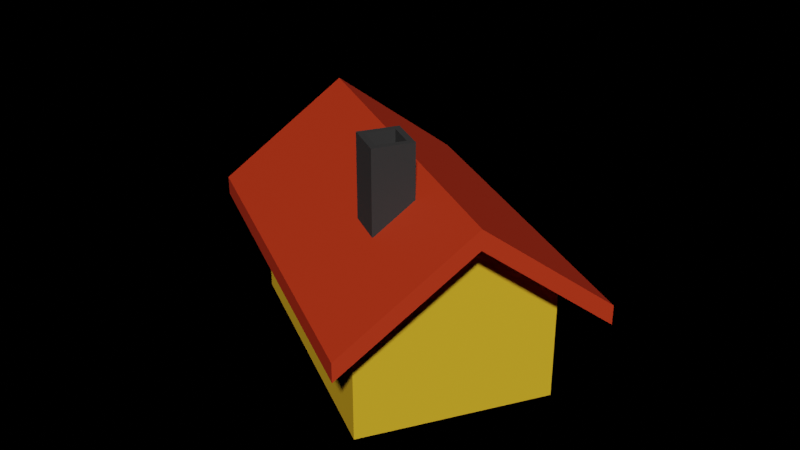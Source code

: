 # Source: scaled_build.blend  (saved by Blender 2.82.7; exported with 4.5.12 LTS)
import bpy
from mathutils import Matrix  # noqa: F401  (used for matrix-valued properties, if any)

bpy.ops.wm.read_factory_settings(use_empty=True)
scene = bpy.context.scene
scene.name = 'Scene'

# ---- collections
col_tree_prefab = bpy.data.collections.new('tree_prefab'); scene.collection.children.link(col_tree_prefab)

# ---- materials (node trees are filled in below, after node groups)
mat_house = bpy.data.materials.new('House')
mat_house.use_transparent_shadow = False
mat_window = bpy.data.materials.new('window')
mat_window.use_transparent_shadow = False
mat_walls = bpy.data.materials.new('walls')
mat_walls.use_transparent_shadow = False
mat_roof = bpy.data.materials.new('roof')
mat_roof.use_transparent_shadow = False
mat_komin = bpy.data.materials.new('komin')
mat_komin.use_transparent_shadow = False
mat_door = bpy.data.materials.new('Door')
mat_door.use_transparent_shadow = False
mat_window_wood = bpy.data.materials.new('window-wood')
mat_window_wood.use_transparent_shadow = False
mat_window_wood.diffuse_color = (0.05127, 0.1714, 0.3419, 1.0)

# ---- material node trees
mat_house.use_nodes = True; mat_house.node_tree.nodes.clear()
_N = mat_house.node_tree.nodes; _L = mat_house.node_tree.links
n0 = _N.new('ShaderNodeOutputMaterial'); n0.name = 'Material Output'; n0.location = (300, 300)
n1 = _N.new('ShaderNodeBsdfPrincipled'); n1.name = 'Principled BSDF'; n1.location = (10, 300)
n1.distribution = 'GGX'
n1.subsurface_method = 'BURLEY'
n1.inputs[3].default_value = 1.45
n1.inputs[27].default_value = (0.0, 0.0, 0.0, 1.0)
n1.inputs[28].default_value = 1.0
_L.new(n1.outputs[0], n0.inputs[0])
n0.is_active_output = True
mat_window.use_nodes = True; mat_window.node_tree.nodes.clear()
_N = mat_window.node_tree.nodes; _L = mat_window.node_tree.links
n0 = _N.new('ShaderNodeOutputMaterial'); n0.name = 'Material Output'; n0.location = (300, 300)
n1 = _N.new('ShaderNodeBsdfPrincipled'); n1.name = 'Principled BSDF'; n1.location = (10, 300)
n1.distribution = 'GGX'
n1.subsurface_method = 'BURLEY'
n1.inputs[0].default_value = (0.1513, 0.4688, 0.9622, 1.0)
n1.inputs[1].default_value = 1.0
n1.inputs[2].default_value = 0.2582
n1.inputs[3].default_value = 1.45
n1.inputs[8].default_value = 1.0
n1.inputs[10].default_value = 0.1891
n1.inputs[13].default_value = 0.0
n1.inputs[27].default_value = (0.0, 0.0, 0.0, 1.0)
n1.inputs[28].default_value = 1.0
_L.new(n1.outputs[0], n0.inputs[0])
n0.is_active_output = True
mat_walls.use_nodes = True; mat_walls.node_tree.nodes.clear()
_N = mat_walls.node_tree.nodes; _L = mat_walls.node_tree.links
n0 = _N.new('ShaderNodeOutputMaterial'); n0.name = 'Material Output'; n0.location = (300, 300)
n1 = _N.new('ShaderNodeBsdfPrincipled'); n1.name = 'Principled BSDF'; n1.location = (10, 300)
n1.distribution = 'GGX'
n1.subsurface_method = 'BURLEY'
n1.inputs[0].default_value = (0.7529, 0.4397, 0.02519, 1.0)
n1.inputs[2].default_value = 1.0
n1.inputs[3].default_value = 1.45
n1.inputs[13].default_value = 0.0
n1.inputs[27].default_value = (0.0, 0.0, 0.0, 1.0)
n1.inputs[28].default_value = 1.0
_L.new(n1.outputs[0], n0.inputs[0])
n0.is_active_output = True
mat_roof.use_nodes = True; mat_roof.node_tree.nodes.clear()
_N = mat_roof.node_tree.nodes; _L = mat_roof.node_tree.links
n0 = _N.new('ShaderNodeOutputMaterial'); n0.name = 'Material Output'; n0.location = (300, 300)
n1 = _N.new('ShaderNodeBsdfPrincipled'); n1.name = 'Principled BSDF'; n1.location = (10, 300)
n1.distribution = 'GGX'
n1.subsurface_method = 'BURLEY'
n1.inputs[0].default_value = (0.5395, 0.03689, 0.008023, 1.0)
n1.inputs[2].default_value = 0.5473
n1.inputs[3].default_value = 1.45
n1.inputs[27].default_value = (0.0, 0.0, 0.0, 1.0)
n1.inputs[28].default_value = 1.0
_L.new(n1.outputs[0], n0.inputs[0])
n0.is_active_output = True
mat_komin.use_nodes = True; mat_komin.node_tree.nodes.clear()
_N = mat_komin.node_tree.nodes; _L = mat_komin.node_tree.links
n0 = _N.new('ShaderNodeOutputMaterial'); n0.name = 'Material Output'; n0.location = (300, 300)
n1 = _N.new('ShaderNodeBsdfPrincipled'); n1.name = 'Principled BSDF'; n1.location = (10, 300)
n1.distribution = 'GGX'
n1.subsurface_method = 'BURLEY'
n1.inputs[0].default_value = (0.02732, 0.02624, 0.02624, 1.0)
n1.inputs[2].default_value = 0.9036
n1.inputs[3].default_value = 1.45
n1.inputs[27].default_value = (0.0, 0.0, 0.0, 1.0)
n1.inputs[28].default_value = 1.0
_L.new(n1.outputs[0], n0.inputs[0])
n0.is_active_output = True
mat_door.use_nodes = True; mat_door.node_tree.nodes.clear()
_N = mat_door.node_tree.nodes; _L = mat_door.node_tree.links
n0 = _N.new('ShaderNodeOutputMaterial'); n0.name = 'Material Output'; n0.location = (300, 300)
n1 = _N.new('ShaderNodeBsdfPrincipled'); n1.name = 'Principled BSDF'; n1.location = (10, 300)
n1.distribution = 'GGX'
n1.subsurface_method = 'BURLEY'
n1.inputs[0].default_value = (0.5395, 0.03689, 0.008023, 1.0)
n1.inputs[3].default_value = 1.45
n1.inputs[27].default_value = (0.0, 0.0, 0.0, 1.0)
n1.inputs[28].default_value = 1.0
_L.new(n1.outputs[0], n0.inputs[0])
n0.is_active_output = True

# ---- world
world_world = bpy.data.worlds.new('World'); scene.world = world_world
world_world.use_nodes = True; world_world.node_tree.nodes.clear()
_N = world_world.node_tree.nodes; _L = world_world.node_tree.links
n0 = _N.new('ShaderNodeOutputWorld'); n0.name = 'World Output'; n0.location = (300, 300)
n1 = _N.new('ShaderNodeBsdfDiffuse'); n1.name = 'Diffuse BSDF'; n1.location = (10, 300)
n2 = _N.new('ShaderNodeBrightContrast'); n2.name = 'Bright/Contrast'; n2.location = (-280, 275)
n2.inputs[0].default_value = (0.07227, 0.6376, 0.0382, 1.0)
_L.new(n1.outputs[0], n0.inputs[0])
_L.new(n2.outputs[0], n1.inputs[0])
n0.is_active_output = True
world_world.color = (0.05088, 0.05088, 0.05088)
world_world.use_sun_shadow = False
world_world.sun_shadow_jitter_overblur = 0.0

# ---- meshes
me_cube_001 = bpy.data.meshes.new('Cube.001')
me_cube_001.from_pydata([(-25.0, -25.0, -9.537e-07), (-25.0, -25.0, 31.0), (-25.0, 25.0, -9.537e-07), (-25.0, 25.0, 31.0), (25.0, -25.0, -9.537e-07), (25.0, -25.0, 31.0), (25.0, 25.0, -9.537e-07), (25.0, 25.0, 31.0), (-25.0, -3.815e-06, -9.537e-07), (-25.0, -3.815e-06, 50.0), (25.0, -3.815e-06, -9.537e-07), (25.0, -3.815e-06, 50.0), (-25.0, -3.815e-06, 55.0), (-25.0, 25.0, 36.0), (25.0, 25.0, 36.0), (25.0, -3.815e-06, 55.0), (25.0, -25.0, 36.0), (-25.0, -25.0, 36.0), (-25.0, -3.815e-06, 50.0), (-25.0, 25.0, 31.0), (25.0, -3.815e-06, 50.0), (25.0, -25.0, 31.0), (-25.0, -25.0, 31.0), (25.0, 25.0, 31.0), (-25.0, 25.0, 36.0), (-25.0, -3.815e-06, 55.0), (25.0, -3.815e-06, 55.0), (25.0, -25.0, 36.0), (-25.0, -25.0, 36.0), (25.0, 25.0, 36.0), (-32.5, -3.815e-06, 50.0), (-32.5, 25.0, 31.0), (32.5, -3.815e-06, 50.0), (32.5, -25.0, 31.0), (-32.5, -25.0, 31.0), (32.5, 25.0, 31.0), (-32.5, 25.0, 36.0), (-32.5, -3.815e-06, 55.0), (32.5, -3.815e-06, 55.0), (32.5, -25.0, 36.0), (-32.5, -25.0, 36.0), (32.5, 25.0, 36.0), (-25.0, 25.0, 31.0), (25.0, 25.0, 31.0), (-25.0, 25.0, 36.0), (25.0, 25.0, 36.0), (-25.0, 25.0, 31.0), (-25.0, 25.0, 36.0), (25.0, 25.0, 36.0), (25.0, 25.0, 31.0), (-32.5, 25.0, 31.0), (-32.5, 25.0, 36.0), (32.5, 25.0, 36.0), (32.5, 25.0, 31.0), (-25.0, 25.0, 31.0), (25.0, 25.0, 31.0), (-25.0, 25.0, 36.0), (25.0, 25.0, 36.0), (-25.0, 25.0, 31.0), (-25.0, 25.0, 36.0), (25.0, 25.0, 36.0), (25.0, 25.0, 31.0), (-32.5, 25.0, 31.0), (-32.5, 25.0, 36.0), (32.5, 25.0, 36.0), (32.5, 25.0, 31.0), (-25.0, 32.96, 24.95), (25.0, 32.96, 24.95), (-25.0, 32.96, 29.95), (25.0, 32.96, 29.95), (-25.0, 32.96, 24.95), (-25.0, 32.96, 29.95), (25.0, 32.96, 29.95), (25.0, 32.96, 24.95), (-32.5, 32.96, 24.95), (-32.5, 32.96, 29.95), (32.5, 32.96, 29.95), (32.5, 32.96, 24.95), (25.0, -32.96, 24.95), (-25.0, -32.96, 24.95), (25.0, -32.96, 29.95), (-25.0, -32.96, 29.95), (25.0, -32.96, 24.95), (25.0, -32.96, 29.95), (-25.0, -32.96, 24.95), (-25.0, -32.96, 29.95), (32.5, -32.96, 29.95), (32.5, -32.96, 24.95), (-32.5, -32.96, 24.95), (-32.5, -32.96, 29.95), (24.95, -4.656, 0.01585), (24.95, -4.656, 17.12), (24.95, 5.117, 0.01585), (24.95, 5.117, 17.12), (25.94, -4.656, 0.01585), (25.94, -4.656, 17.12), (25.94, 5.117, 0.01585), (25.94, 5.117, 17.12), (-8.949, 15.41, 65.09), (-8.949, 15.41, 43.56), (-8.949, 5.049, 65.09), (-8.949, 5.049, 43.56), (-15.86, 15.41, 65.09), (-15.86, 15.41, 43.56), (-15.86, 5.049, 65.09), (-15.86, 5.049, 43.56), (24.99, 6.227, 33.17), (24.99, 6.228, 33.25), (-9.986, 6.604, 65.09), (-14.82, 6.604, 65.09), (-9.986, 13.86, 65.09), (-14.82, 13.86, 65.09), (-9.986, 6.604, 51.09), (-14.82, 6.604, 51.09), (-9.986, 13.86, 51.09), (-14.82, 13.86, 51.09), (24.93, 7.294, 11.92), (24.93, 7.294, 30.73), (24.93, 21.17, 11.92), (24.93, 21.17, 30.73), (25.66, 7.294, 11.92), (25.66, 7.294, 30.73), (25.66, 21.17, 11.92), (25.66, 21.17, 30.73), (24.93, -20.71, 11.92), (24.93, -20.71, 30.73), (24.93, -6.832, 11.92), (24.93, -6.832, 30.73), (25.66, -20.71, 11.92), (25.66, -20.71, 30.73), (25.66, -6.832, 11.92), (25.66, -6.832, 30.73), (25.66, 19.78, 28.85), (25.66, 19.78, 13.8), (25.66, 8.681, 13.8), (25.66, 8.681, 28.85), (25.66, -8.22, 28.85), (25.66, -8.22, 13.8), (25.66, -19.32, 13.8), (25.66, -19.32, 28.85), (25.2, 19.78, 28.85), (25.2, 19.78, 13.8), (25.2, 8.681, 13.8), (25.2, 8.681, 28.85), (25.2, -8.22, 28.85), (25.2, -8.22, 13.8), (25.2, -19.32, 13.8), (25.2, -19.32, 28.85)], [(106, 107)], [(8, 9, 3, 2), (2, 3, 7, 6), (10, 11, 5, 4), (4, 5, 1, 0), (8, 10, 4, 0), (15, 16, 27, 26), (24, 19, 46, 47), (2, 6, 10, 8), (6, 7, 11, 10), (0, 1, 9, 8), (15, 12, 17, 16), (14, 13, 12, 15), (11, 7, 23, 20), (14, 15, 26, 29), (5, 11, 20, 21), (39, 27, 83, 86), (33, 39, 86, 87), (7, 3, 42, 43), (28, 25, 37, 40), (19, 18, 30, 31), (17, 28, 85, 81), (3, 9, 18, 19), (13, 3, 19, 24), (21, 33, 87, 82), (9, 1, 22, 18), (12, 13, 24, 25), (7, 14, 29, 23), (17, 12, 25, 28), (33, 32, 38, 39), (32, 35, 41, 38), (30, 34, 40, 37), (31, 30, 37, 36), (21, 20, 32, 33), (29, 26, 38, 41), (25, 24, 36, 37), (27, 16, 80, 83), (18, 22, 34, 30), (19, 31, 50, 46), (26, 27, 39, 38), (20, 23, 35, 32), (43, 42, 54, 55), (48, 52, 64, 60), (45, 43, 55, 57), (29, 41, 52, 48), (31, 36, 51, 50), (3, 13, 44, 42), (14, 7, 43, 45), (23, 29, 48, 49), (41, 35, 53, 52), (36, 24, 47, 51), (13, 14, 45, 44), (35, 23, 49, 53), (60, 64, 76, 72), (57, 55, 67, 69), (58, 62, 74, 70), (50, 51, 63, 62), (47, 46, 58, 59), (53, 49, 61, 65), (42, 44, 56, 54), (52, 53, 65, 64), (49, 48, 60, 61), (44, 45, 57, 56), (51, 47, 59, 63), (46, 50, 62, 58), (67, 66, 68, 69), (71, 70, 74, 75), (73, 72, 76, 77), (55, 54, 66, 67), (62, 63, 75, 74), (59, 58, 70, 71), (65, 61, 73, 77), (54, 56, 68, 66), (64, 65, 77, 76), (61, 60, 72, 73), (56, 57, 69, 68), (63, 59, 71, 75), (79, 78, 80, 81), (83, 82, 87, 86), (80, 78, 82, 83), (79, 81, 85, 84), (84, 85, 89, 88), (16, 17, 81, 80), (22, 1, 79, 84), (28, 40, 89, 85), (34, 22, 84, 88), (40, 34, 88, 89), (1, 5, 78, 79), (5, 21, 82, 78), (90, 91, 93, 92), (92, 93, 97, 96), (96, 97, 95, 94), (94, 95, 91, 90), (92, 96, 94, 90), (97, 93, 91, 95), (103, 99, 101, 105), (101, 100, 104, 105), (99, 98, 100, 101), (103, 102, 98, 99), (105, 104, 102, 103), (100, 98, 110, 108), (108, 110, 114, 112), (98, 102, 111, 110), (104, 100, 108, 109), (102, 104, 109, 111), (114, 115, 113, 112), (110, 111, 115, 114), (109, 108, 112, 113), (111, 109, 113, 115), (116, 117, 119, 118), (118, 119, 123, 122), (128, 130, 137, 138), (120, 121, 117, 116), (118, 122, 120, 116), (123, 119, 117, 121), (124, 125, 127, 126), (126, 127, 131, 130), (129, 128, 138, 139), (128, 129, 125, 124), (126, 130, 128, 124), (131, 127, 125, 129), (137, 136, 144, 145), (136, 139, 147, 144), (123, 121, 135, 132), (122, 123, 132, 133), (131, 129, 139, 136), (121, 120, 134, 135), (130, 131, 136, 137), (120, 122, 133, 134), (141, 140, 143, 142), (145, 144, 147, 146), (132, 135, 143, 140), (133, 132, 140, 141), (139, 138, 146, 147), (138, 137, 145, 146), (135, 134, 142, 143), (134, 133, 141, 142)])
me_cube_001.polygons.foreach_set('material_index', [2, 2, 2, 2, 2, 0, 0, 2, 2, 2, 3, 3, 0, 0, 0, 3, 3, 0, 3, 3, 0, 0, 0, 3, 0, 0, 0, 0, 3, 3, 3, 3, 3, 3, 3, 0, 3, 0, 3, 3, 0, 0, 0, 0, 0, 0, 0, 0, 0, 0, 0, 0, 3, 0, 3, 0, 0, 0, 0, 0, 0, 0, 0, 0, 3, 3, 3, 3, 3, 0, 3, 0, 3, 0, 3, 3, 3, 3, 0, 0, 3, 3, 0, 3, 3, 3, 3, 0, 0, 5, 5, 5, 5, 5, 0, 4, 4, 4, 4, 4, 4, 4, 4, 4, 4, 4, 4, 4, 0, 6, 6, 6, 6, 6, 0, 6, 6, 6, 6, 6, 6, 6, 6, 6, 6, 6, 6, 6, 1, 1, 6, 6, 6, 6, 6, 6])
_uv = me_cube_001.uv_layers.new(name='UVMap')
_uv.uv.foreach_set('vector', [0.375, 0.125, 0.625, 0.125, 0.625, 0.25, 0.375, 0.25, 0.375, 0.25, 0.625, 0.25, 0.625, 0.5, 0.375, 0.5, 0.375, 0.625, 0.625, 0.625, 0.625, 0.75, 0.375, 0.75, 0.375, 0.75, 0.625, 0.75, 0.625, 1.0, 0.375, 1.0, 0.125, 0.625, 0.375, 0.625, 0.375, 0.75, 0.125, 0.75, 0.625, 0.625, 0.625, 0.75, 0.625, 0.75, 0.625, 0.625, 0.625, 0.25, 0.625, 0.25, 0.625, 0.25, 0.625, 0.25, 0.125, 0.5, 0.375, 0.5, 0.375, 0.625, 0.125, 0.625, 0.375, 0.5, 0.625, 0.5, 0.625, 0.625, 0.375, 0.625, 0.375, 0.0, 0.625, 0.0, 0.625, 0.125, 0.375, 0.125, 0.625, 0.625, 0.875, 0.625, 0.875, 0.75, 0.625, 0.75, 0.625, 0.5, 0.875, 0.5, 0.875, 0.625, 0.625, 0.625, 0.625, 0.625, 0.625, 0.5, 0.625, 0.5, 0.625, 0.625, 0.625, 0.5, 0.625, 0.625, 0.625, 0.625, 0.625, 0.5, 0.625, 0.75, 0.625, 0.625, 0.625, 0.625, 0.625, 0.75, 0.625, 0.75, 0.625, 0.75, 0.625, 0.75, 0.625, 0.75, 0.625, 0.75, 0.625, 0.75, 0.625, 0.75, 0.625, 0.75, 0.625, 0.5, 0.625, 0.25, 0.625, 0.25, 0.625, 0.5, 0.875, 0.75, 0.875, 0.625, 0.875, 0.625, 0.875, 0.75, 0.625, 0.25, 0.625, 0.125, 0.625, 0.125, 0.625, 0.25, 0.875, 0.75, 0.875, 0.75, 0.875, 0.75, 0.875, 0.75, 0.625, 0.25, 0.625, 0.125, 0.625, 0.125, 0.625, 0.25, 0.625, 0.25, 0.625, 0.25, 0.625, 0.25, 0.625, 0.25, 0.625, 0.75, 0.625, 0.75, 0.625, 0.75, 0.625, 0.75, 0.625, 0.125, 0.625, 0.0, 0.625, 0.0, 0.625, 0.125, 0.875, 0.625, 0.875, 0.5, 0.875, 0.5, 0.875, 0.625, 0.625, 0.5, 0.625, 0.5, 0.625, 0.5, 0.625, 0.5, 0.875, 0.75, 0.875, 0.625, 0.875, 0.625, 0.875, 0.75, 0.625, 0.75, 0.625, 0.625, 0.625, 0.625, 0.625, 0.75, 0.625, 0.625, 0.625, 0.5, 0.625, 0.5, 0.625, 0.625, 0.625, 0.125, 0.625, 0.0, 0.625, 0.0, 0.625, 0.125, 0.625, 0.25, 0.625, 0.125, 0.625, 0.125, 0.625, 0.25, 0.625, 0.75, 0.625, 0.625, 0.625, 0.625, 0.625, 0.75, 0.625, 0.5, 0.625, 0.625, 0.625, 0.625, 0.625, 0.5, 0.875, 0.625, 0.875, 0.5, 0.875, 0.5, 0.875, 0.625, 0.625, 0.75, 0.625, 0.75, 0.625, 0.75, 0.625, 0.75, 0.625, 0.125, 0.625, 0.0, 0.625, 0.0, 0.625, 0.125, 0.625, 0.25, 0.625, 0.25, 0.625, 0.25, 0.625, 0.25, 0.625, 0.625, 0.625, 0.75, 0.625, 0.75, 0.625, 0.625, 0.625, 0.625, 0.625, 0.5, 0.625, 0.5, 0.625, 0.625, 0.625, 0.5, 0.625, 0.25, 0.625, 0.25, 0.625, 0.5, 0.625, 0.5, 0.625, 0.5, 0.625, 0.5, 0.625, 0.5, 0.625, 0.5, 0.625, 0.5, 0.625, 0.5, 0.625, 0.5, 0.625, 0.5, 0.625, 0.5, 0.625, 0.5, 0.625, 0.5, 0.625, 0.25, 0.625, 0.25, 0.625, 0.25, 0.625, 0.25, 0.625, 0.25, 0.625, 0.25, 0.625, 0.25, 0.625, 0.25, 0.625, 0.5, 0.625, 0.5, 0.625, 0.5, 0.625, 0.5, 0.625, 0.5, 0.625, 0.5, 0.625, 0.5, 0.625, 0.5, 0.625, 0.5, 0.625, 0.5, 0.625, 0.5, 0.625, 0.5, 0.875, 0.5, 0.875, 0.5, 0.875, 0.5, 0.875, 0.5, 0.875, 0.5, 0.625, 0.5, 0.625, 0.5, 0.875, 0.5, 0.625, 0.5, 0.625, 0.5, 0.625, 0.5, 0.625, 0.5, 0.625, 0.5, 0.625, 0.5, 0.625, 0.5, 0.625, 0.5, 0.625, 0.5, 0.625, 0.5, 0.625, 0.5, 0.625, 0.5, 0.625, 0.25, 0.625, 0.25, 0.625, 0.25, 0.625, 0.25, 0.625, 0.25, 0.625, 0.25, 0.625, 0.25, 0.625, 0.25, 0.625, 0.25, 0.625, 0.25, 0.625, 0.25, 0.625, 0.25, 0.625, 0.5, 0.625, 0.5, 0.625, 0.5, 0.625, 0.5, 0.625, 0.25, 0.625, 0.25, 0.625, 0.25, 0.625, 0.25, 0.625, 0.5, 0.625, 0.5, 0.625, 0.5, 0.625, 0.5, 0.625, 0.5, 0.625, 0.5, 0.625, 0.5, 0.625, 0.5, 0.875, 0.5, 0.625, 0.5, 0.625, 0.5, 0.875, 0.5, 0.875, 0.5, 0.875, 0.5, 0.875, 0.5, 0.875, 0.5, 0.625, 0.25, 0.625, 0.25, 0.625, 0.25, 0.625, 0.25, 0.625, 0.5, 0.625, 0.25, 0.625, 0.25, 0.625, 0.5, 0.625, 0.25, 0.625, 0.25, 0.625, 0.25, 0.625, 0.25, 0.625, 0.5, 0.625, 0.5, 0.625, 0.5, 0.625, 0.5, 0.625, 0.5, 0.625, 0.25, 0.625, 0.25, 0.625, 0.5, 0.625, 0.25, 0.625, 0.25, 0.625, 0.25, 0.625, 0.25, 0.625, 0.25, 0.625, 0.25, 0.625, 0.25, 0.625, 0.25, 0.625, 0.5, 0.625, 0.5, 0.625, 0.5, 0.625, 0.5, 0.625, 0.25, 0.625, 0.25, 0.625, 0.25, 0.625, 0.25, 0.625, 0.5, 0.625, 0.5, 0.625, 0.5, 0.625, 0.5, 0.625, 0.5, 0.625, 0.5, 0.625, 0.5, 0.625, 0.5, 0.875, 0.5, 0.625, 0.5, 0.625, 0.5, 0.875, 0.5, 0.875, 0.5, 0.875, 0.5, 0.875, 0.5, 0.875, 0.5, 0.625, 1.0, 0.625, 0.75, 0.625, 0.75, 0.625, 1.0, 0.625, 0.75, 0.625, 0.75, 0.625, 0.75, 0.625, 0.75, 0.625, 0.75, 0.625, 0.75, 0.625, 0.75, 0.625, 0.75, 0.625, 1.0, 0.625, 1.0, 0.625, 1.0, 0.625, 1.0, 0.625, 1.0, 0.625, 1.0, 0.625, 1.0, 0.625, 1.0, 0.625, 0.75, 0.875, 0.75, 0.875, 0.75, 0.625, 0.75, 0.625, 0.0, 0.625, 0.0, 0.625, 0.0, 0.625, 0.0, 0.875, 0.75, 0.875, 0.75, 0.875, 0.75, 0.875, 0.75, 0.625, 0.0, 0.625, 0.0, 0.625, 0.0, 0.625, 0.0, 0.625, 0.0, 0.625, 0.0, 0.625, 0.0, 0.625, 0.0, 0.625, 1.0, 0.625, 0.75, 0.625, 0.75, 0.625, 1.0, 0.625, 0.75, 0.625, 0.75, 0.625, 0.75, 0.625, 0.75, 0.375, 0.0, 0.625, 0.0, 0.625, 0.25, 0.375, 0.25, 0.375, 0.25, 0.625, 0.25, 0.625, 0.5, 0.375, 0.5, 0.375, 0.5, 0.625, 0.5, 0.625, 0.75, 0.375, 0.75, 0.375, 0.75, 0.625, 0.75, 0.625, 1.0, 0.375, 1.0, 0.125, 0.5, 0.375, 0.5, 0.375, 0.75, 0.125, 0.75, 0.625, 0.5, 0.875, 0.5, 0.875, 0.75, 0.625, 0.75, 0.375, 0.0, 0.625, 0.0, 0.625, 0.25, 0.375, 0.25, 0.375, 0.25, 0.625, 0.25, 0.625, 0.5, 0.375, 0.5, 0.375, 0.5, 0.625, 0.5, 0.625, 0.75, 0.375, 0.75, 0.375, 0.75, 0.625, 0.75, 0.625, 1.0, 0.375, 1.0, 0.125, 0.5, 0.375, 0.5, 0.375, 0.75, 0.125, 0.75, 0.625, 0.75, 0.625, 0.5, 0.625, 0.5, 0.625, 0.75, 0.625, 0.75, 0.625, 0.5, 0.625, 0.5, 0.625, 0.75, 0.625, 1.0, 0.625, 0.75, 0.625, 0.75, 0.625, 1.0, 0.625, 0.5, 0.625, 0.25, 0.625, 0.25, 0.625, 0.5, 0.375, 0.75, 0.375, 0.5, 0.375, 0.5, 0.375, 0.75, 0.625, 0.5, 0.875, 0.5, 0.875, 0.75, 0.625, 0.75, 0.625, 1.0, 0.625, 0.75, 0.625, 0.75, 0.625, 1.0, 0.625, 0.5, 0.625, 0.25, 0.625, 0.25, 0.625, 0.5, 0.375, 0.75, 0.375, 0.5, 0.375, 0.5, 0.375, 0.75, 0.375, 0.0, 0.625, 0.0, 0.625, 0.25, 0.375, 0.25, 0.375, 0.25, 0.625, 0.25, 0.625, 0.5, 0.375, 0.5, 0.375, 0.75, 0.375, 0.5, 0.375, 0.5, 0.375, 0.75, 0.375, 0.75, 0.625, 0.75, 0.625, 1.0, 0.375, 1.0, 0.125, 0.5, 0.375, 0.5, 0.375, 0.75, 0.125, 0.75, 0.625, 0.5, 0.875, 0.5, 0.875, 0.75, 0.625, 0.75, 0.375, 0.0, 0.625, 0.0, 0.625, 0.25, 0.375, 0.25, 0.375, 0.25, 0.625, 0.25, 0.625, 0.5, 0.375, 0.5, 0.625, 0.75, 0.375, 0.75, 0.375, 0.75, 0.625, 0.75, 0.375, 0.75, 0.625, 0.75, 0.625, 1.0, 0.375, 1.0, 0.125, 0.5, 0.375, 0.5, 0.375, 0.75, 0.125, 0.75, 0.625, 0.5, 0.875, 0.5, 0.875, 0.75, 0.625, 0.75, 0.375, 0.5, 0.625, 0.5, 0.625, 0.5, 0.375, 0.5, 0.625, 0.5, 0.625, 0.75, 0.625, 0.75, 0.625, 0.5, 0.625, 0.5, 0.625, 0.75, 0.625, 0.75, 0.625, 0.5, 0.375, 0.5, 0.625, 0.5, 0.625, 0.5, 0.375, 0.5, 0.625, 0.5, 0.625, 0.75, 0.625, 0.75, 0.625, 0.5, 0.625, 0.75, 0.375, 0.75, 0.375, 0.75, 0.625, 0.75, 0.375, 0.5, 0.625, 0.5, 0.625, 0.5, 0.375, 0.5, 0.375, 0.75, 0.375, 0.5, 0.375, 0.5, 0.375, 0.75, 0.375, 0.5, 0.625, 0.5, 0.625, 0.75, 0.375, 0.75, 0.375, 0.5, 0.625, 0.5, 0.625, 0.75, 0.375, 0.75, 0.625, 0.5, 0.625, 0.75, 0.625, 0.75, 0.625, 0.5, 0.375, 0.5, 0.625, 0.5, 0.625, 0.5, 0.375, 0.5, 0.625, 0.75, 0.375, 0.75, 0.375, 0.75, 0.625, 0.75, 0.375, 0.75, 0.375, 0.5, 0.375, 0.5, 0.375, 0.75, 0.625, 0.75, 0.375, 0.75, 0.375, 0.75, 0.625, 0.75, 0.375, 0.75, 0.375, 0.5, 0.375, 0.5, 0.375, 0.75])
_ca = me_cube_001.color_attributes.new('Col', 'BYTE_COLOR', 'CORNER')
_ca.data.foreach_set('color', [1.0, 1.0, 1.0, 1.0, 1.0, 1.0, 1.0, 1.0, 1.0, 1.0, 1.0, 1.0, 1.0, 1.0, 1.0, 1.0, 1.0, 1.0, 1.0, 1.0, 1.0, 1.0, 1.0, 1.0, 1.0, 1.0, 1.0, 1.0, 1.0, 0.0356, 0.5089, 1.0, 1.0, 1.0, 1.0, 1.0, 1.0, 0.9823, 0.9911, 1.0, 1.0, 0.3095, 0.6584, 1.0, 1.0, 1.0, 1.0, 1.0, 1.0, 1.0, 1.0, 1.0, 1.0, 0.3095, 0.6584, 1.0, 1.0, 1.0, 1.0, 1.0, 1.0, 1.0, 1.0, 1.0, 1.0, 1.0, 1.0, 1.0, 1.0, 1.0, 1.0, 1.0, 1.0, 1.0, 1.0, 1.0, 1.0, 1.0, 1.0, 1.0, 1.0, 1.0, 1.0, 1.0, 1.0, 0.9216, 0.9647, 1.0, 1.0, 0.9216, 0.9647, 1.0, 1.0, 1.0, 1.0, 1.0, 1.0, 1.0, 1.0, 1.0, 1.0, 1.0, 1.0, 1.0, 1.0, 1.0, 1.0, 1.0, 1.0, 1.0, 1.0, 1.0, 1.0, 1.0, 1.0, 1.0, 1.0, 0.0356, 0.5089, 1.0, 1.0, 1.0, 1.0, 1.0, 1.0, 1.0, 1.0, 1.0, 1.0, 0.0356, 0.5089, 1.0, 1.0, 1.0, 1.0, 1.0, 1.0, 0.9823, 0.9911, 1.0, 1.0, 1.0, 1.0, 1.0, 1.0, 1.0, 1.0, 1.0, 1.0, 1.0, 1.0, 1.0, 1.0, 1.0, 1.0, 1.0, 1.0, 1.0, 1.0, 1.0, 1.0, 1.0, 1.0, 1.0, 1.0, 1.0, 1.0, 1.0, 1.0, 1.0, 1.0, 1.0, 1.0, 0.9216, 0.9647, 1.0, 1.0, 1.0, 1.0, 1.0, 1.0, 1.0, 1.0, 1.0, 1.0, 1.0, 1.0, 1.0, 1.0, 1.0, 1.0, 1.0, 1.0, 0.9823, 0.9911, 1.0, 1.0, 1.0, 1.0, 1.0, 1.0, 1.0, 1.0, 1.0, 1.0, 1.0, 1.0, 1.0, 1.0, 1.0, 1.0, 1.0, 1.0, 1.0, 1.0, 1.0, 1.0, 1.0, 1.0, 1.0, 1.0, 1.0, 1.0, 1.0, 1.0, 0.3095, 0.6584, 1.0, 1.0, 0.9823, 0.9911, 1.0, 1.0, 1.0, 1.0, 1.0, 1.0, 0.3763, 0.6939, 1.0, 1.0, 0.0003035, 0.4851, 1.0, 1.0, 0.9216, 0.9647, 1.0, 1.0, 0.05127, 0.5149, 1.0, 1.0, 0.305, 0.6584, 1.0, 1.0, 0.5029, 0.7529, 1.0, 1.0, 0.0003035, 0.4851, 1.0, 1.0, 0.305, 0.6584, 1.0, 1.0, 0.06125, 0.521, 1.0, 1.0, 1.0, 1.0, 1.0, 1.0, 1.0, 1.0, 1.0, 1.0, 1.0, 1.0, 1.0, 1.0, 1.0, 1.0, 1.0, 1.0, 1.0, 1.0, 1.0, 1.0, 1.0, 1.0, 1.0, 1.0, 1.0, 1.0, 1.0, 1.0, 1.0, 1.0, 1.0, 1.0, 1.0, 1.0, 1.0, 1.0, 1.0, 1.0, 1.0, 1.0, 1.0, 1.0, 1.0, 1.0, 1.0, 1.0, 1.0, 1.0, 1.0, 1.0, 1.0, 1.0, 1.0, 1.0, 1.0, 1.0, 1.0, 1.0, 1.0, 1.0, 1.0, 1.0, 1.0, 1.0, 1.0, 1.0, 1.0, 1.0, 1.0, 1.0, 1.0, 1.0, 1.0, 1.0, 1.0, 1.0, 1.0, 1.0, 1.0, 1.0, 1.0, 1.0, 1.0, 1.0, 1.0, 1.0, 1.0, 1.0, 1.0, 1.0, 1.0, 1.0, 1.0, 1.0, 1.0, 1.0, 0.3763, 0.6939, 1.0, 1.0, 0.5029, 0.7529, 1.0, 1.0, 0.06125, 0.521, 1.0, 1.0, 0.956, 0.9823, 1.0, 1.0, 1.0, 1.0, 1.0, 1.0, 1.0, 1.0, 1.0, 1.0, 1.0, 1.0, 1.0, 1.0, 1.0, 1.0, 1.0, 1.0, 1.0, 1.0, 1.0, 1.0, 1.0, 1.0, 1.0, 1.0, 1.0, 1.0, 1.0, 1.0, 1.0, 1.0, 1.0, 1.0, 1.0, 1.0, 1.0, 1.0, 1.0, 1.0, 1.0, 1.0, 1.0, 1.0, 1.0, 1.0, 1.0, 1.0, 1.0, 1.0, 1.0, 1.0, 1.0, 1.0, 1.0, 1.0, 1.0, 1.0, 1.0, 1.0, 1.0, 1.0, 1.0, 1.0, 1.0, 1.0, 0.5029, 0.7529, 1.0, 1.0, 0.9823, 1.0, 1.0, 1.0, 1.0, 1.0, 1.0, 1.0, 0.0003035, 0.4851, 1.0, 1.0, 0.9823, 1.0, 1.0, 1.0, 1.0, 1.0, 1.0, 1.0, 1.0, 1.0, 1.0, 1.0, 1.0, 1.0, 1.0, 1.0, 1.0, 1.0, 1.0, 1.0, 1.0, 1.0, 1.0, 1.0, 1.0, 1.0, 1.0, 1.0, 1.0, 1.0, 1.0, 1.0, 1.0, 1.0, 1.0, 1.0, 1.0, 1.0, 1.0, 1.0, 1.0, 1.0, 1.0, 1.0, 1.0, 1.0, 1.0, 1.0, 0.3763, 0.6939, 1.0, 1.0, 1.0, 1.0, 1.0, 1.0, 0.9823, 1.0, 1.0, 1.0, 0.5029, 0.7529, 1.0, 1.0, 1.0, 1.0, 1.0, 1.0, 1.0, 1.0, 1.0, 1.0, 1.0, 1.0, 1.0, 1.0, 1.0, 1.0, 1.0, 1.0, 1.0, 1.0, 1.0, 1.0, 1.0, 1.0, 1.0, 1.0, 1.0, 1.0, 1.0, 1.0, 1.0, 1.0, 1.0, 1.0, 0.9216, 0.9647, 1.0, 1.0, 0.9216, 0.9647, 1.0, 1.0, 0.05127, 0.5149, 1.0, 1.0, 0.05127, 0.5149, 1.0, 1.0, 1.0, 1.0, 1.0, 1.0, 1.0, 1.0, 1.0, 1.0, 1.0, 1.0, 1.0, 1.0, 1.0, 1.0, 1.0, 1.0, 1.0, 1.0, 1.0, 1.0, 1.0, 1.0, 1.0, 1.0, 1.0, 1.0, 1.0, 1.0, 1.0, 1.0, 1.0, 1.0, 1.0, 1.0, 1.0, 1.0, 0.9216, 0.9647, 1.0, 1.0, 0.0003035, 0.4851, 1.0, 1.0, 1.0, 1.0, 1.0, 1.0, 1.0, 1.0, 1.0, 1.0, 1.0, 1.0, 1.0, 1.0, 1.0, 1.0, 1.0, 1.0, 0.9823, 1.0, 1.0, 1.0, 1.0, 1.0, 1.0, 1.0, 1.0, 1.0, 1.0, 1.0, 1.0, 1.0, 1.0, 1.0, 1.0, 1.0, 1.0, 1.0, 1.0, 1.0, 1.0, 1.0, 1.0, 1.0, 1.0, 1.0, 1.0, 1.0, 1.0, 1.0, 1.0, 1.0, 1.0, 1.0, 1.0, 1.0, 1.0, 1.0, 1.0, 1.0, 1.0, 1.0, 1.0, 1.0, 1.0, 1.0, 1.0, 1.0, 1.0, 1.0, 1.0, 1.0, 1.0, 1.0, 1.0, 1.0, 1.0, 1.0, 1.0, 1.0, 1.0, 1.0, 1.0, 1.0, 1.0, 1.0, 1.0, 1.0, 1.0, 1.0, 1.0, 1.0, 1.0, 1.0, 1.0, 1.0, 1.0, 1.0, 1.0, 1.0, 1.0, 1.0, 1.0, 1.0, 1.0, 1.0, 1.0, 1.0, 1.0, 1.0, 1.0, 1.0, 1.0, 1.0, 1.0, 1.0, 1.0, 1.0, 1.0, 1.0, 1.0, 1.0, 1.0, 1.0, 1.0, 1.0, 1.0, 1.0, 1.0, 1.0, 1.0, 1.0, 1.0, 1.0, 1.0, 1.0, 1.0, 1.0, 1.0, 1.0, 1.0, 1.0, 1.0, 1.0, 1.0, 1.0, 1.0, 1.0, 1.0, 1.0, 1.0, 1.0, 1.0, 1.0, 1.0, 1.0, 1.0, 1.0, 1.0, 1.0, 1.0, 1.0, 1.0, 1.0, 1.0, 1.0, 1.0, 1.0, 1.0, 1.0, 1.0, 1.0, 1.0, 1.0, 1.0, 1.0, 1.0, 1.0, 1.0, 1.0, 1.0, 1.0, 1.0, 1.0, 1.0, 1.0, 1.0, 1.0, 1.0, 1.0, 1.0, 1.0, 1.0, 1.0, 1.0, 1.0, 1.0, 1.0, 1.0, 1.0, 1.0, 1.0, 1.0, 1.0, 1.0, 1.0, 1.0, 1.0, 1.0, 1.0, 1.0, 1.0, 1.0, 1.0, 1.0, 1.0, 1.0, 1.0, 1.0, 1.0, 1.0, 1.0, 1.0, 1.0, 1.0, 1.0, 1.0, 1.0, 1.0, 1.0, 1.0, 1.0, 1.0, 1.0, 1.0, 1.0, 1.0, 1.0, 1.0, 1.0, 1.0, 1.0, 1.0, 1.0, 1.0, 1.0, 1.0, 1.0, 1.0, 1.0, 1.0, 1.0, 1.0, 1.0, 1.0, 1.0, 1.0, 1.0, 1.0, 1.0, 1.0, 1.0, 1.0, 1.0, 1.0, 1.0, 1.0, 1.0, 1.0, 1.0, 1.0, 1.0, 1.0, 1.0, 1.0, 1.0, 1.0, 1.0, 1.0, 1.0, 1.0, 1.0, 1.0, 1.0, 1.0, 1.0, 1.0, 1.0, 1.0, 1.0, 1.0, 1.0, 1.0, 1.0, 1.0, 1.0, 1.0, 1.0, 1.0, 1.0, 1.0, 1.0, 1.0, 1.0, 1.0, 1.0, 1.0, 1.0, 1.0, 1.0, 1.0, 1.0, 1.0, 1.0, 1.0, 1.0, 1.0, 1.0, 1.0, 1.0, 1.0, 1.0, 1.0, 1.0, 1.0, 1.0, 1.0, 1.0, 1.0, 1.0, 1.0, 1.0, 1.0, 1.0, 1.0, 1.0, 1.0, 1.0, 1.0, 1.0, 1.0, 1.0, 1.0, 1.0, 1.0, 1.0, 1.0, 1.0, 1.0, 1.0, 1.0, 1.0, 1.0, 1.0, 1.0, 1.0, 1.0, 1.0, 1.0, 1.0, 1.0, 1.0, 1.0, 1.0, 1.0, 1.0, 1.0, 1.0, 1.0, 1.0, 1.0, 1.0, 1.0, 1.0, 1.0, 1.0, 1.0, 1.0, 1.0, 1.0, 1.0, 1.0, 1.0, 1.0, 1.0, 1.0, 1.0, 1.0, 1.0, 1.0, 1.0, 1.0, 1.0, 1.0, 1.0, 1.0, 1.0, 1.0, 1.0, 1.0, 1.0, 1.0, 1.0, 1.0, 1.0, 1.0, 1.0, 1.0, 1.0, 1.0, 1.0, 1.0, 1.0, 1.0, 1.0, 1.0, 1.0, 1.0, 1.0, 1.0, 1.0, 1.0, 1.0, 1.0, 1.0, 1.0, 1.0, 1.0, 1.0, 1.0, 1.0, 1.0, 1.0, 1.0, 1.0, 1.0, 1.0, 1.0, 1.0, 1.0, 1.0, 1.0, 1.0, 1.0, 1.0, 1.0, 1.0, 1.0, 1.0, 1.0, 1.0, 1.0, 1.0, 1.0, 1.0, 1.0, 1.0, 1.0, 1.0, 1.0, 1.0, 1.0, 1.0, 1.0, 1.0, 1.0, 1.0, 1.0, 1.0, 1.0, 1.0, 1.0, 1.0, 1.0, 1.0, 1.0, 1.0, 1.0, 1.0, 1.0, 1.0, 1.0, 1.0, 1.0, 1.0, 1.0, 1.0, 1.0, 1.0, 1.0, 1.0, 1.0, 1.0, 1.0, 1.0, 1.0, 1.0, 1.0, 1.0, 1.0, 1.0, 1.0, 1.0, 1.0, 1.0, 1.0, 1.0, 1.0, 1.0, 1.0, 1.0, 1.0, 1.0, 1.0, 1.0, 1.0, 1.0, 1.0, 1.0, 1.0, 1.0, 1.0, 1.0, 1.0, 1.0, 1.0, 1.0, 1.0, 1.0, 1.0, 1.0, 1.0, 1.0, 1.0, 1.0, 1.0, 1.0, 1.0, 1.0, 1.0, 1.0, 1.0, 1.0, 1.0, 1.0, 1.0, 1.0, 1.0, 1.0, 1.0, 1.0, 1.0, 1.0, 1.0, 1.0, 1.0, 1.0, 1.0, 1.0, 1.0, 1.0, 1.0, 1.0, 1.0, 1.0, 1.0, 1.0, 1.0, 1.0, 1.0, 1.0, 1.0, 1.0, 1.0, 1.0, 1.0, 1.0, 1.0, 1.0, 1.0, 1.0, 1.0, 1.0, 1.0, 1.0, 1.0, 1.0, 1.0, 1.0, 1.0, 1.0, 1.0, 1.0, 1.0, 1.0, 1.0, 1.0, 1.0, 1.0, 1.0, 1.0, 1.0, 0.956, 0.9823, 1.0, 1.0, 0.05127, 0.5149, 1.0, 1.0, 1.0, 1.0, 1.0, 1.0, 0.05127, 0.5149, 1.0, 1.0, 0.956, 0.9823, 1.0, 1.0, 0.06125, 0.521, 1.0, 1.0, 0.305, 0.6584, 1.0, 1.0, 0.05127, 0.5149, 1.0, 1.0, 0.956, 0.9823, 1.0, 1.0, 0.956, 0.9823, 1.0, 1.0, 0.05127, 0.5149, 1.0, 1.0, 1.0, 1.0, 1.0, 1.0, 1.0, 1.0, 1.0, 1.0, 1.0, 1.0, 1.0, 1.0, 1.0, 1.0, 1.0, 1.0, 1.0, 1.0, 1.0, 1.0, 1.0, 1.0, 1.0, 1.0, 1.0, 1.0, 1.0, 1.0, 1.0, 1.0, 1.0, 1.0, 0.9216, 0.9647, 1.0, 1.0, 1.0, 1.0, 1.0, 1.0, 1.0, 1.0, 1.0, 1.0, 0.05127, 0.5149, 1.0, 1.0, 1.0, 1.0, 1.0, 1.0, 1.0, 1.0, 1.0, 1.0, 1.0, 1.0, 1.0, 1.0, 1.0, 1.0, 1.0, 1.0, 1.0, 1.0, 1.0, 1.0, 1.0, 1.0, 1.0, 1.0, 1.0, 1.0, 1.0, 1.0, 1.0, 1.0, 1.0, 1.0, 1.0, 1.0, 1.0, 1.0, 1.0, 1.0, 1.0, 1.0, 1.0, 1.0, 1.0, 1.0, 1.0, 1.0, 1.0, 1.0, 1.0, 1.0, 1.0, 1.0, 1.0, 1.0, 1.0, 1.0, 1.0, 1.0, 1.0, 1.0, 1.0, 1.0, 1.0, 1.0, 1.0, 1.0, 1.0, 1.0, 0.3095, 0.6584, 1.0, 1.0, 0.956, 0.9823, 1.0, 1.0, 1.0, 1.0, 1.0, 1.0, 0.3095, 0.6584, 1.0, 1.0, 0.3763, 0.6939, 1.0, 1.0, 0.956, 0.9823, 1.0, 1.0, 0.956, 0.9823, 1.0, 1.0, 1.0, 1.0, 1.0, 1.0, 0.6172, 0.8148, 1.0, 1.0, 1.0, 1.0, 1.0, 1.0, 1.0, 1.0, 1.0, 1.0, 1.0, 1.0, 1.0, 1.0, 1.0, 1.0, 1.0, 1.0, 0.001821, 0.4851, 1.0, 1.0, 1.0, 1.0, 1.0, 1.0, 1.0, 1.0, 1.0, 1.0, 0.001821, 0.4851, 1.0, 1.0, 0.0, 0.4851, 1.0, 1.0, 1.0, 1.0, 1.0, 1.0, 1.0, 1.0, 1.0, 1.0, 0.0, 0.4851, 1.0, 1.0, 0.6172, 0.8148, 1.0, 1.0, 1.0, 1.0, 1.0, 1.0, 1.0, 1.0, 1.0, 1.0, 1.0, 1.0, 1.0, 1.0, 1.0, 1.0, 1.0, 1.0, 1.0, 1.0, 1.0, 1.0, 0.001821, 0.4851, 1.0, 1.0, 1.0, 1.0, 1.0, 1.0, 0.6172, 0.8148, 1.0, 1.0, 0.0, 0.4851, 1.0, 1.0, 1.0, 1.0, 1.0, 1.0, 1.0, 1.0, 1.0, 1.0, 1.0, 1.0, 1.0, 1.0, 1.0, 1.0, 1.0, 1.0, 1.0, 1.0, 1.0, 1.0, 1.0, 1.0, 1.0, 1.0, 1.0, 1.0, 1.0, 1.0, 1.0, 1.0, 1.0, 1.0, 1.0, 1.0, 1.0, 1.0, 1.0, 1.0, 1.0, 1.0, 1.0, 1.0, 1.0, 1.0, 1.0, 1.0, 1.0, 1.0, 1.0, 1.0, 1.0, 1.0, 1.0, 1.0, 1.0, 1.0, 1.0, 1.0, 1.0, 1.0, 1.0, 1.0, 1.0, 1.0, 1.0, 1.0, 1.0, 1.0, 1.0, 1.0, 1.0, 1.0, 1.0, 1.0, 1.0, 1.0, 1.0, 1.0, 1.0, 1.0, 1.0, 1.0, 1.0, 1.0, 1.0, 1.0, 1.0, 1.0, 1.0, 1.0, 1.0, 1.0, 1.0, 1.0, 1.0, 1.0, 1.0, 1.0, 1.0, 1.0, 1.0, 1.0, 1.0, 1.0, 1.0, 1.0, 1.0, 1.0, 1.0, 1.0, 1.0, 1.0, 1.0, 1.0, 1.0, 1.0, 1.0, 1.0, 1.0, 1.0, 1.0, 1.0, 1.0, 1.0, 1.0, 1.0, 1.0, 1.0, 1.0, 1.0, 1.0, 1.0, 1.0, 1.0, 1.0, 1.0, 1.0, 1.0, 1.0, 1.0, 1.0, 1.0, 1.0, 1.0, 1.0, 1.0, 1.0, 1.0, 1.0, 1.0, 1.0, 1.0, 1.0, 1.0, 1.0, 1.0, 1.0, 1.0, 1.0, 1.0, 1.0, 1.0, 1.0, 1.0, 1.0, 1.0, 1.0, 1.0, 1.0, 1.0, 1.0, 1.0, 1.0, 1.0, 1.0, 1.0, 1.0, 1.0, 1.0, 1.0, 1.0, 1.0, 1.0, 1.0, 1.0, 1.0, 1.0, 1.0, 1.0, 1.0, 1.0, 1.0, 1.0, 1.0, 1.0, 1.0, 1.0, 1.0, 1.0, 1.0, 1.0, 1.0, 1.0, 1.0, 1.0, 1.0, 1.0, 1.0, 1.0, 1.0, 1.0, 1.0, 1.0, 1.0, 1.0, 1.0, 1.0, 1.0, 1.0, 1.0, 1.0, 1.0, 1.0, 1.0, 1.0, 1.0, 1.0, 1.0, 1.0, 1.0, 1.0, 1.0, 1.0, 1.0, 1.0, 1.0, 1.0, 1.0, 1.0, 1.0, 1.0, 1.0, 1.0, 1.0, 1.0, 1.0, 1.0, 1.0, 1.0, 1.0, 1.0, 1.0, 0.06663, 0.5271, 1.0, 1.0, 1.0, 1.0, 1.0, 1.0, 0.7605, 0.8879, 1.0, 1.0, 0.1946, 0.6038, 1.0, 1.0, 1.0, 1.0, 1.0, 1.0, 0.004391, 0.491, 1.0, 1.0, 1.0, 1.0, 1.0, 1.0, 1.0, 1.0, 1.0, 1.0, 1.0, 1.0, 1.0, 1.0, 1.0, 1.0, 1.0, 1.0, 0.06663, 0.5271, 1.0, 1.0, 0.004391, 0.491, 1.0, 1.0, 1.0, 1.0, 1.0, 1.0, 1.0, 1.0, 1.0, 1.0, 1.0, 1.0, 1.0, 1.0, 1.0, 1.0, 1.0, 1.0, 1.0, 1.0, 1.0, 1.0, 1.0, 1.0, 1.0, 1.0, 1.0, 1.0, 1.0, 1.0, 0.9823, 0.9911, 1.0, 1.0, 1.0, 1.0, 1.0, 1.0, 1.0, 1.0, 1.0, 1.0, 0.9823, 0.9911, 1.0, 1.0, 0.7305, 0.8714, 1.0, 1.0, 0.7605, 0.8879, 1.0, 1.0, 0.001214, 0.4851, 1.0, 1.0, 1.0, 1.0, 1.0, 1.0, 1.0, 1.0, 1.0, 1.0, 0.0, 0.4851, 1.0, 1.0, 1.0, 1.0, 1.0, 1.0, 0.001214, 0.4851, 1.0, 1.0, 1.0, 1.0, 1.0, 1.0, 1.0, 1.0, 1.0, 1.0, 1.0, 1.0, 1.0, 1.0, 0.7605, 0.8879, 1.0, 1.0, 1.0, 1.0, 1.0, 1.0, 1.0, 1.0, 1.0, 1.0, 0.7305, 0.8714, 1.0, 1.0, 0.9823, 0.9911, 1.0, 1.0, 1.0, 1.0, 1.0, 1.0, 0.001214, 0.4851, 1.0, 1.0, 0.1946, 0.6038, 1.0, 1.0, 0.04667, 0.5149, 1.0, 1.0, 0.04519, 0.5089, 1.0, 1.0, 0.1845, 0.5906, 1.0, 1.0, 0.04667, 0.5149, 1.0, 1.0, 0.0, 0.4851, 1.0, 1.0, 0.0003035, 0.4851, 1.0, 1.0, 0.04519, 0.5089, 1.0, 1.0, 1.0, 1.0, 1.0, 1.0, 1.0, 1.0, 1.0, 1.0, 1.0, 1.0, 1.0, 1.0, 1.0, 1.0, 1.0, 1.0, 0.06663, 0.5271, 1.0, 1.0, 1.0, 1.0, 1.0, 1.0, 1.0, 1.0, 1.0, 1.0, 0.1441, 0.5711, 1.0, 1.0, 0.7305, 0.8714, 1.0, 1.0, 0.001214, 0.4851, 1.0, 1.0, 0.0, 0.4851, 1.0, 1.0, 0.04667, 0.5149, 1.0, 1.0, 1.0, 1.0, 1.0, 1.0, 0.004391, 0.491, 1.0, 1.0, 0.0, 0.4851, 1.0, 1.0, 1.0, 1.0, 1.0, 1.0, 0.7605, 0.8879, 1.0, 1.0, 0.7305, 0.8714, 1.0, 1.0, 0.04667, 0.5149, 1.0, 1.0, 0.1946, 0.6038, 1.0, 1.0, 0.004391, 0.491, 1.0, 1.0, 0.06663, 0.5271, 1.0, 1.0, 0.1441, 0.5711, 1.0, 1.0, 0.0, 0.4851, 1.0, 1.0, 0.1356, 0.5647, 1.0, 1.0, 1.0, 1.0, 1.0, 1.0, 1.0, 1.0, 1.0, 1.0, 0.0, 0.4851, 1.0, 1.0, 0.1845, 0.5906, 1.0, 1.0, 0.04519, 0.5089, 1.0, 1.0, 0.0003035, 0.4851, 1.0, 1.0, 0.9911, 1.0, 1.0, 1.0, 1.0, 1.0, 1.0, 1.0, 1.0, 1.0, 1.0, 1.0, 1.0, 1.0, 1.0, 1.0, 1.0, 1.0, 1.0, 1.0, 0.1441, 0.5711, 1.0, 1.0, 1.0, 1.0, 1.0, 1.0, 1.0, 1.0, 1.0, 1.0, 0.1356, 0.5647, 1.0, 1.0, 0.0, 0.4851, 1.0, 1.0, 1.0, 1.0, 1.0, 1.0, 0.9911, 1.0, 1.0, 1.0, 0.0003035, 0.4851, 1.0, 1.0, 1.0, 1.0, 1.0, 1.0, 0.1946, 0.6038, 1.0, 1.0, 0.1845, 0.5906, 1.0, 1.0, 0.9911, 1.0, 1.0, 1.0, 1.0, 1.0, 1.0, 1.0, 0.0, 0.4851, 1.0, 1.0, 0.0, 0.4851, 1.0, 1.0, 1.0, 1.0, 1.0, 1.0, 0.0, 0.4851, 1.0, 1.0, 0.1441, 0.5711, 1.0, 1.0, 0.1356, 0.5647, 1.0, 1.0, 0.0, 0.4851, 1.0])
me_cube_001.materials.append(mat_house)
me_cube_001.materials.append(mat_window)
me_cube_001.materials.append(mat_walls)
me_cube_001.materials.append(mat_roof)
me_cube_001.materials.append(mat_komin)
me_cube_001.materials.append(mat_door)
me_cube_001.materials.append(mat_window_wood)
me_cube_001.materials.append(None)
me_cube_001.use_remesh_fix_poles = True
me_cube_001.use_remesh_preserve_attributes = False
me_cube_001.use_mirror_vertex_groups = False
me_cube_001.update()

# ---- objects
ob_build = bpy.data.objects.new('build', me_cube_001)

# ---- transforms, parenting, visibility, modifiers, constraints
ob_build.location = (-2.016, -3.232, 1.486)
ob_build.rotation_euler = (0.0, -0.0, 2.618)
ob_build.scale = (0.1508, 0.1005, 0.1005)
ob_build.lineart.crease_threshold = 0.0

# ---- collection membership
col_tree_prefab.objects.link(ob_build)

# ---- scene / render settings (as saved in the file)
scene.frame_start = 1; scene.frame_end = 250; scene.frame_set(154)
scene.render.engine = 'BLENDER_EEVEE_NEXT'
scene.cycles.use_denoising = False
scene.cycles.samples = 128
scene.cycles.sampling_pattern = 'TABULATED_SOBOL'
scene.cycles.use_adaptive_sampling = False
scene.cycles.use_light_tree = False
scene.view_settings.view_transform = 'Filmic'
bpy.context.view_layer.update()

# ---- added for rendering (the .blend has no active camera and no usable light): camera, sun
cam_auto = bpy.data.cameras.new('AutoCamera')
cam_auto.lens = 50.0
cam_auto.sensor_width = 36.0
cam_auto.clip_end = 1000.0
ob_auto_camera = bpy.data.objects.new('AutoCamera', cam_auto)
scene.collection.objects.link(ob_auto_camera)
ob_auto_camera.location = (13.8862, -22.3142, 17.4806)
ob_auto_camera.rotation_euler = (1.09748, -7.21219e-08, 0.694738)
scene.camera = ob_auto_camera
light_auto_sun = bpy.data.lights.new('AutoSun', 'SUN')
light_auto_sun.energy = 3.0
light_auto_sun.angle = 0.0523599
ob_auto_sun = bpy.data.objects.new('AutoSun', light_auto_sun)
scene.collection.objects.link(ob_auto_sun)
ob_auto_sun.rotation_euler = (0.872665, 0.174533, 0.523599)
bpy.context.view_layer.update()
